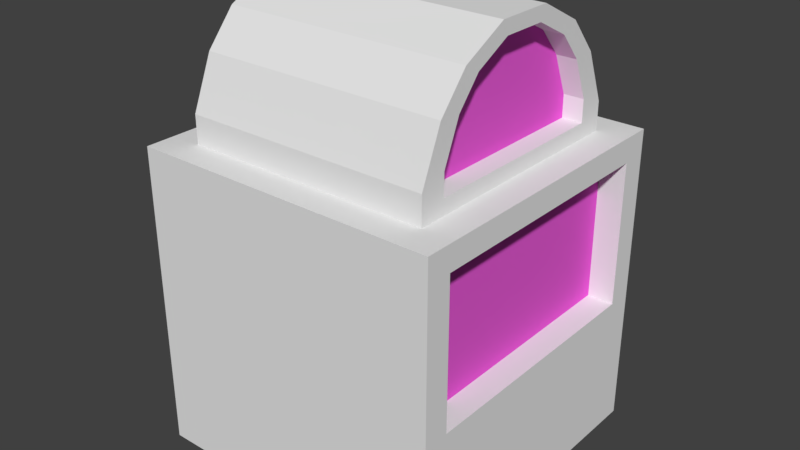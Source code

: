 # Source: building_4.blend  (saved by Blender 2.78.0; exported with 4.5.12 LTS)
import bpy
from mathutils import Matrix  # noqa: F401  (used for matrix-valued properties, if any)

bpy.ops.wm.read_factory_settings(use_empty=True)
scene = bpy.context.scene
scene.name = 'Scene'

# ---- collections
col_collection_1 = bpy.data.collections.new('Collection 1'); scene.collection.children.link(col_collection_1)

# ---- materials (node trees are filled in below, after node groups)
mat_building = bpy.data.materials.new('Building')
mat_building.alpha_threshold = 0.0
mat_building.use_transparent_shadow = False
mat_building.roughness = 0.5
mat_building.line_color = (0.0, 0.0, 0.0, 1.0)
mat_glow = bpy.data.materials.new('Glow')
mat_glow.alpha_threshold = 0.0
mat_glow.use_transparent_shadow = False
mat_glow.diffuse_color = (0.8, 0.1036, 0.6631, 1.0)
mat_glow.roughness = 0.5

# ---- material node trees

# ---- world
world_world = bpy.data.worlds.new('World'); scene.world = world_world
world_world.color = (0.05088, 0.05088, 0.05088)
world_world.use_sun_shadow = False
world_world.sun_shadow_jitter_overblur = 0.0
world_world.cycles.sampling_method = 'MANUAL'

# ---- meshes
me_cube_001 = bpy.data.meshes.new('Cube.001')
me_cube_001.from_pydata([(-1.0, -1.0, 0.0), (-1.0, 1.0, 0.0), (-0.8018, -0.8018, 0.0), (-0.8018, 0.8018, 0.0), (-0.8018, -0.8018, 0.1817), (-0.8018, 0.8018, 0.1817), (-0.8018, -0.6655, 0.5101), (-0.8018, 0.6655, 0.5101), (-0.8018, -0.4789, 0.7295), (-0.8018, 0.4789, 0.7295), (-0.8018, -0.1841, 0.8829), (-0.8018, 0.1841, 0.8829), (3.576e-07, 1.0, 0.0), (-4.172e-07, -1.0, 0.0), (2.98e-07, 0.8018, 0.0), (-2.98e-07, -0.8018, 0.0), (2.98e-07, 0.8018, 0.1817), (-2.98e-07, -0.8018, 0.1817), (2.98e-07, 0.6655, 0.5101), (-2.98e-07, -0.6655, 0.5101), (2.98e-07, 0.4789, 0.7295), (-2.98e-07, -0.4789, 0.7295), (2.98e-07, 0.1841, 0.8829), (-2.98e-07, -0.1841, 0.8829), (-0.8018, -0.6308, 0.09833), (-0.8018, 0.6308, 0.09833), (-0.8018, -0.6308, 0.2412), (-0.8018, 0.6308, 0.2412), (-0.8018, -0.5235, 0.4996), (-0.8018, 0.5235, 0.4996), (-0.8018, -0.3767, 0.6722), (-0.8018, 0.3767, 0.6722), (-0.8018, -0.1448, 0.7929), (-0.8018, 0.1448, 0.7929), (-0.6716, -0.6308, 0.09833), (-0.6716, 0.6308, 0.09833), (-0.6716, -0.6308, 0.2412), (-0.6716, 0.6308, 0.2412), (-0.6716, -0.5235, 0.4996), (-0.6716, 0.5235, 0.4996), (-0.6716, -0.3767, 0.6722), (-0.6716, 0.3767, 0.6722), (-0.6716, -0.1448, 0.7929), (-0.6716, 0.1448, 0.7929)], [], [(1, 0, 2, 3), (12, 1, 3, 14), (2, 15, 17, 4), (6, 19, 21, 8), (14, 3, 5, 16), (16, 5, 7, 18), (7, 5, 27, 29), (4, 17, 19, 6), (18, 7, 9, 20), (22, 11, 10, 23), (20, 9, 11, 22), (8, 21, 23, 10), (0, 13, 15, 2), (31, 29, 39, 41), (3, 2, 24, 25), (10, 11, 33, 32), (9, 7, 29, 31), (8, 10, 32, 30), (2, 4, 26, 24), (11, 9, 31, 33), (4, 6, 28, 26), (5, 3, 25, 27), (6, 8, 30, 28), (35, 34, 36, 38, 40, 42, 43, 41, 39, 37), (26, 28, 38, 36), (25, 24, 34, 35), (32, 33, 43, 42), (29, 27, 37, 39), (24, 26, 36, 34), (30, 32, 42, 40), (28, 30, 40, 38), (27, 25, 35, 37), (33, 31, 41, 43)])
me_cube_001.polygons.foreach_set('material_index', [0, 0, 0, 0, 0, 0, 0, 0, 0, 0, 0, 0, 0, 0, 0, 0, 0, 0, 0, 0, 0, 0, 0, 1, 0, 0, 0, 0, 0, 0, 0, 0, 0])
me_cube_001.materials.append(mat_building)
me_cube_001.materials.append(mat_glow)
me_cube_001.use_remesh_preserve_volume = False
me_cube_001.use_remesh_preserve_attributes = False
me_cube_001.use_mirror_vertex_groups = False
me_cube_001.update()
me_cube = bpy.data.meshes.new('Cube')
me_cube.from_pydata([(-1.0, -1.0, 0.0), (-1.0, 1.0, 0.0), (-1.0, -1.0, 2.0), (-1.0, 1.0, 2.0), (-1.0, -0.8306, 0.8983), (-1.0, 0.8306, 0.8983), (-1.0, -0.8306, 1.841), (-1.0, 0.8306, 1.841), (-0.8297, -0.8306, 0.8983), (-0.8297, 0.8306, 0.8983), (-0.8297, -0.8306, 1.841), (-0.8297, 0.8306, 1.841), (1.788e-07, 1.0, 0.0), (0.0, -1.0, 0.0), (2.384e-07, 1.0, 2.0), (-5.364e-07, -1.0, 2.0)], [], [(12, 13, 0, 1), (13, 15, 2, 0), (0, 2, 6, 4), (14, 12, 1, 3), (5, 4, 8, 9), (2, 3, 7, 6), (3, 1, 5, 7), (1, 0, 4, 5), (8, 10, 11, 9), (6, 7, 11, 10), (4, 6, 10, 8), (7, 5, 9, 11)])
me_cube.polygons.foreach_set('material_index', [0, 0, 0, 0, 0, 0, 0, 0, 1, 0, 0, 0])
me_cube.materials.append(mat_building)
me_cube.materials.append(mat_glow)
me_cube.use_remesh_preserve_volume = False
me_cube.use_remesh_preserve_attributes = False
me_cube.use_mirror_vertex_groups = False
me_cube.update()

# ---- objects
ob_roof = bpy.data.objects.new('Roof', me_cube_001)
ob_cube = bpy.data.objects.new('Cube', me_cube)

# ---- transforms, parenting, visibility, modifiers, constraints
ob_roof.location = (-1.043e-07, -1.937e-07, 2.0)
ob_roof.lock_rotations_4d = False
ob_roof.empty_display_type = 'ARROWS'
ob_roof.lineart.crease_threshold = 0.0
_m = ob_roof.modifiers.new('Mirror', 'MIRROR')
ob_cube.location = (0.0, 0.0, 0.0)
ob_cube.lock_rotations_4d = False
ob_cube.empty_display_type = 'ARROWS'
ob_cube.lineart.crease_threshold = 0.0
_m = ob_cube.modifiers.new('Mirror', 'MIRROR')

# ---- collection membership
col_collection_1.objects.link(ob_roof)
col_collection_1.objects.link(ob_cube)

# ---- scene / render settings (as saved in the file)
scene.frame_start = 1; scene.frame_end = 250; scene.frame_set(1)
scene.render.engine = 'BLENDER_EEVEE_NEXT'
scene.render.resolution_percentage = 50
scene.render.dither_intensity = 0.0
scene.cycles.use_denoising = False
scene.cycles.samples = 128
scene.cycles.sampling_pattern = 'TABULATED_SOBOL'
scene.cycles.light_sampling_threshold = 0.0
scene.cycles.use_adaptive_sampling = False
scene.cycles.use_light_tree = False
scene.cycles.blur_glossy = 0.0
scene.cycles.sample_clamp_indirect = 0.0
scene.view_settings.view_transform = 'Standard'
bpy.context.view_layer.update()

# ---- added for rendering (the .blend has no active camera and no usable light): camera, sun
cam_auto = bpy.data.cameras.new('AutoCamera')
cam_auto.lens = 50.0
cam_auto.sensor_width = 36.0
cam_auto.clip_end = 1000.0
ob_auto_camera = bpy.data.objects.new('AutoCamera', cam_auto)
scene.collection.objects.link(ob_auto_camera)
ob_auto_camera.location = (3.73672, -4.48407, 4.43084)
ob_auto_camera.rotation_euler = (1.09748, -7.21219e-08, 0.694738)
scene.camera = ob_auto_camera
light_auto_sun = bpy.data.lights.new('AutoSun', 'SUN')
light_auto_sun.energy = 3.0
light_auto_sun.angle = 0.0523599
ob_auto_sun = bpy.data.objects.new('AutoSun', light_auto_sun)
scene.collection.objects.link(ob_auto_sun)
ob_auto_sun.rotation_euler = (0.872665, 0.174533, 0.523599)
bpy.context.view_layer.update()
